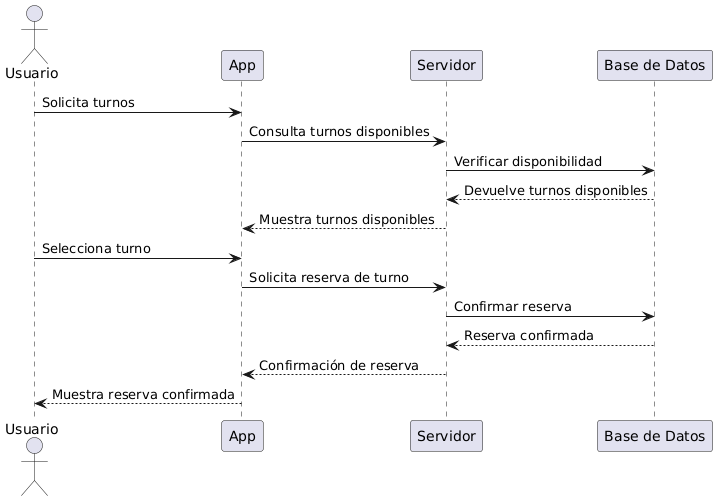

The diagram above was rendered by PlantUML. Its source (embedded in the PNG):
@startuml
actor Usuario
participant "App" as A
participant "Servidor" as S
participant "Base de Datos" as DB

Usuario -> A: Solicita turnos
A -> S: Consulta turnos disponibles
S -> DB: Verificar disponibilidad
DB --> S: Devuelve turnos disponibles
S --> A: Muestra turnos disponibles
Usuario -> A: Selecciona turno
A -> S: Solicita reserva de turno
S -> DB: Confirmar reserva
DB --> S: Reserva confirmada
S --> A: Confirmación de reserva
A --> Usuario: Muestra reserva confirmada
@enduml